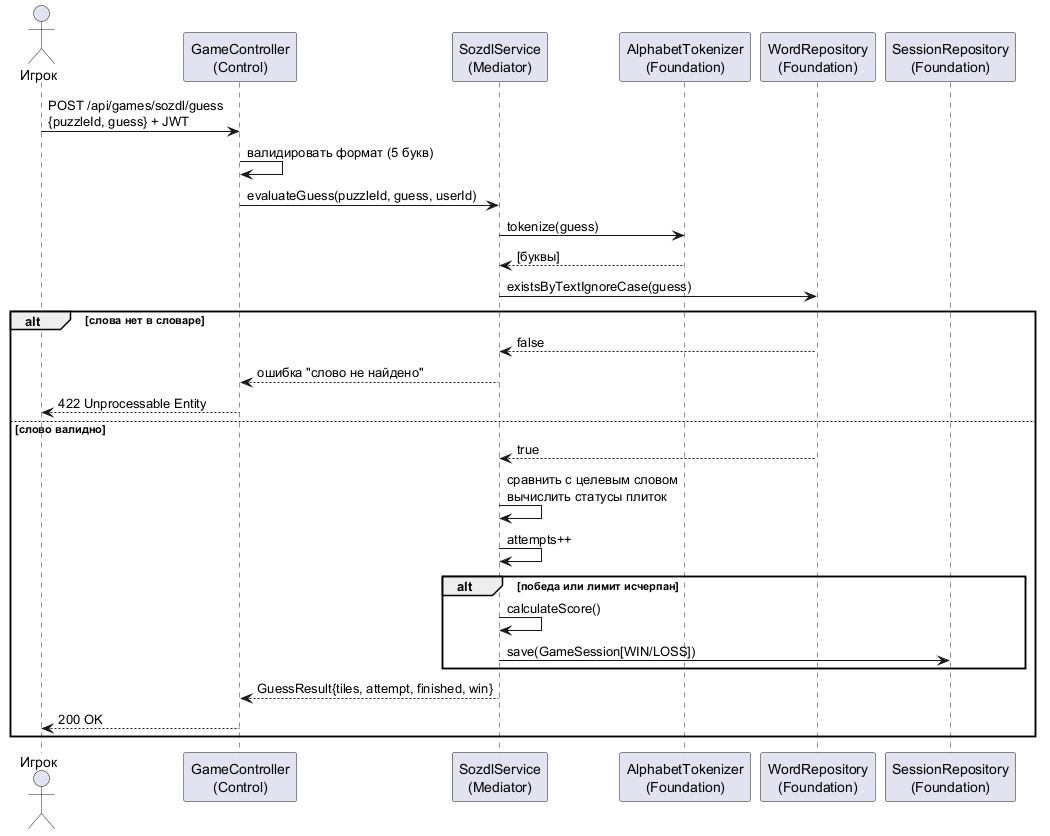

The diagram above was rendered by PlantUML. Its source (embedded in the PNG):
@startuml
!pragma layout smetana
actor Игрок
participant "GameController\n(Control)" as C
participant "SozdlService\n(Mediator)" as M
participant "AlphabetTokenizer\n(Foundation)" as T
participant "WordRepository\n(Foundation)" as WR
participant "SessionRepository\n(Foundation)" as SR

Игрок -> C : POST /api/games/sozdl/guess\n{puzzleId, guess} + JWT
C -> C : валидировать формат (5 букв)
C -> M : evaluateGuess(puzzleId, guess, userId)
M -> T : tokenize(guess)
T --> M : [буквы]
M -> WR : existsByTextIgnoreCase(guess)
alt слова нет в словаре
    WR --> M : false
    M --> C : ошибка "слово не найдено"
    C --> Игрок : 422 Unprocessable Entity
else слово валидно
    WR --> M : true
    M -> M : сравнить с целевым словом\nвычислить статусы плиток
    M -> M : attempts++
    alt победа или лимит исчерпан
        M -> M : calculateScore()
        M -> SR : save(GameSession[WIN/LOSS])
    end
    M --> C : GuessResult{tiles, attempt, finished, win}
    C --> Игрок : 200 OK
end
@enduml